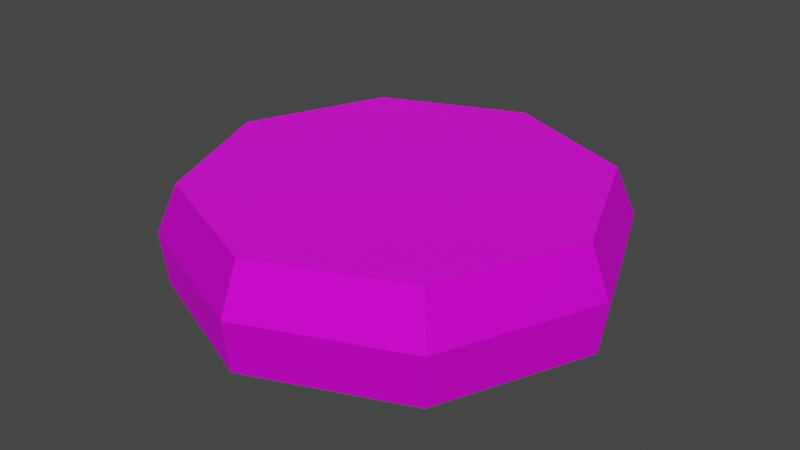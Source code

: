 # Source: ice_mountain_squart.blend  (saved by Blender 4.1.24; exported with 4.5.12 LTS)
import bpy
from mathutils import Matrix  # noqa: F401  (used for matrix-valued properties, if any)

bpy.ops.wm.read_factory_settings(use_empty=True)
scene = bpy.context.scene
scene.name = 'Scene'

# ---- images (referenced by path relative to the original .blend; pixels are not part of the script)
import os
ASSET_DIR = os.environ.get("B2B_ASSET_DIR", "")  # directory of the original .blend (textures are referenced by path, not embedded)
HERE = os.path.dirname(os.path.abspath(__file__))  # packed textures are extracted next to this script under _unpacked/

def load_image(name, relpath, width, height, colorspace="sRGB"):
    """Load a texture the original file referenced (path relative to the .blend, or extracted next to this script)."""
    p = next((c for c in (os.path.join(HERE, relpath), os.path.join(ASSET_DIR, relpath)) if relpath and os.path.exists(c)), "")
    if p:
        img = bpy.data.images.load(p, check_existing=True)
        img.name = name
    else:  # same state as the original file: an image datablock whose file is absent (Cycles renders it pink)
        img = bpy.data.images.new(name, width, height)
        img.source = "FILE"
        img.filepath = "//" + (relpath or name)
    img.colorspace_settings.name = colorspace
    return img
img_icefloor_png = load_image('Icefloor.png', 'Icefloor.png', 1024, 1024, 'sRGB')
img_diffuse7_png = load_image('diffuse7.png', 'diffuse7.png', 1024, 1024, 'sRGB')

# ---- materials (node trees are filled in below, after node groups)
mat_sleet = bpy.data.materials.new('Sleet')
mat_sleet.alpha_threshold = 0.0
mat_sleet.use_transparent_shadow = False
mat_sleet.roughness = 0.5
mat_sleet.line_color = (0.0, 0.0, 0.0, 1.0)
mat_snow = bpy.data.materials.new('Snow')
mat_snow.use_transparent_shadow = False

# ---- material node trees
mat_sleet.use_nodes = True; mat_sleet.node_tree.nodes.clear()
_N = mat_sleet.node_tree.nodes; _L = mat_sleet.node_tree.links
n0 = _N.new('ShaderNodeOutputMaterial'); n0.name = 'Material Output'; n0.location = (300, 300)
n1 = _N.new('ShaderNodeBsdfPrincipled'); n1.name = 'Principled BSDF'; n1.location = (10, 300)
n1.inputs[1].default_value = 0.7692
n1.inputs[2].default_value = 0.8077
n1.inputs[3].default_value = 1.45
n2 = _N.new('ShaderNodeTexImage'); n2.name = 'Image Texture'; n2.location = (-280, 280)
n2.image = img_icefloor_png
_L.new(n1.outputs[0], n0.inputs[0])
_L.new(n2.outputs[0], n1.inputs[0])
n0.is_active_output = True
mat_snow.use_nodes = True; mat_snow.node_tree.nodes.clear()
_N = mat_snow.node_tree.nodes; _L = mat_snow.node_tree.links
n0 = _N.new('ShaderNodeBsdfPrincipled'); n0.name = 'Principled BSDF'; n0.location = (10, 300)
n0.inputs[3].default_value = 1.45
n1 = _N.new('ShaderNodeOutputMaterial'); n1.name = 'Material Output'; n1.location = (300, 300)
n2 = _N.new('ShaderNodeTexImage'); n2.name = 'Image Texture'; n2.location = (-280, 280)
n2.image = img_diffuse7_png
_L.new(n0.outputs[0], n1.inputs[0])
_L.new(n2.outputs[0], n0.inputs[0])
n1.is_active_output = True

# ---- world
world_world = bpy.data.worlds.new('World'); scene.world = world_world
world_world.use_nodes = True; world_world.node_tree.nodes.clear()
_N = world_world.node_tree.nodes; _L = world_world.node_tree.links
n0 = _N.new('ShaderNodeOutputWorld'); n0.name = 'World Output'; n0.location = (300, 300)
n1 = _N.new('ShaderNodeBackground'); n1.name = 'Background'; n1.location = (10, 300)
n1.inputs[0].default_value = (0.05088, 0.05088, 0.05088, 1.0)
_L.new(n1.outputs[0], n0.inputs[0])
n0.is_active_output = True
world_world.color = (0.05088, 0.05088, 0.05088)
world_world.use_sun_shadow = False
world_world.sun_shadow_jitter_overblur = 0.0

# ---- meshes
me_cylinder = bpy.data.meshes.new('Cylinder')
me_cylinder.from_pydata([(0.0, 4.459, 0.0), (-8.604e-10, 4.588, 1.083), (3.153, 3.153, 0.0), (3.244, 3.244, 1.083), (4.459, 0.0, 0.0), (4.588, 0.0, 1.083), (3.153, -3.153, 0.0), (3.244, -3.244, 1.083), (0.0, -4.459, 0.0), (-8.604e-10, -4.588, 1.083), (-3.153, -3.153, 0.0), (-3.244, -3.244, 1.083), (-4.459, 0.0, 0.0), (-4.588, 0.0, 1.083), (-3.153, 3.153, 0.0), (-3.244, 3.244, 1.083), (2.946, 2.946, 2.094), (2.364e-08, 4.167, 2.094), (4.167, 1.015e-08, 2.094), (2.946, -2.946, 2.094), (2.364e-08, -4.167, 2.094), (-2.946, -2.946, 2.094), (-4.167, 1.015e-08, 2.094), (-2.946, 2.946, 2.094)], [], [(0, 1, 3, 2), (2, 3, 5, 4), (4, 5, 7, 6), (6, 7, 9, 8), (8, 9, 11, 10), (10, 11, 13, 12), (15, 13, 22, 23), (12, 13, 15, 14), (14, 15, 1, 0), (0, 2, 4, 6, 8, 10, 12, 14), (16, 17, 23, 22, 21, 20, 19, 18), (5, 3, 16, 18), (11, 9, 20, 21), (1, 15, 23, 17), (3, 1, 17, 16), (7, 5, 18, 19), (13, 11, 21, 22), (9, 7, 19, 20)])
me_cylinder.polygons.foreach_set('material_index', [0, 0, 0, 0, 0, 0, 0, 0, 0, 0, 1, 0, 0, 0, 0, 0, 0, 0])
_uv = me_cylinder.uv_layers.new(name='UVMap')
_uv.uv.foreach_set('vector', [1.0, 1.0, 1.0, 1.0, 0.763, 0.8536, 0.9473, 0.8536, 0.9473, 0.8536, 0.763, 0.8536, 0.7592, 0.5, 0.928, 0.5, 0.928, 0.5, 0.7592, 0.5, 0.763, 0.1464, 0.9473, 0.1464, 0.9473, 0.1464, 0.763, 0.1464, 1.0, 0.0, 1.0, 5.96e-08, 0.0, 5.96e-08, 0.0, 0.0, 0.237, 0.1464, 0.05267, 0.1464, 0.05267, 0.1464, 0.237, 0.1464, 0.2408, 0.5, 0.07199, 0.5, 0.237, 0.8536, 0.2408, 0.5, 0.448, 0.5, 0.4626, 0.7465, 0.07199, 0.5, 0.2408, 0.5, 0.237, 0.8536, 0.05267, 0.8536, 0.05267, 0.8536, 0.237, 0.8536, 0.0, 1.0, 0.0, 1.0, 0.4909, 0.4901, 0.4909, 0.4904, 0.4909, 0.4903, 0.4914, 0.4898, 0.4921, 0.4897, 0.4923, 0.4898, 0.4921, 0.4896, 0.4904, 0.4874, 0.4197, 0.4197, 0.25, 0.49, 0.08029, 0.4197, 0.01, 0.25, 0.08029, 0.08029, 0.25, 0.01, 0.4197, 0.08029, 0.49, 0.25, 0.7592, 0.5, 0.763, 0.8536, 0.5374, 0.7465, 0.552, 0.5, 0.237, 0.1464, 0.0, 0.0, 0.5, 0.1514, 0.4626, 0.2535, 0.0, 1.0, 0.237, 0.8536, 0.4626, 0.7465, 0.5, 0.8486, 0.763, 0.8536, 1.0, 1.0, 0.5, 0.8486, 0.5374, 0.7465, 0.763, 0.1464, 0.7592, 0.5, 0.552, 0.5, 0.5374, 0.2535, 0.2408, 0.5, 0.237, 0.1464, 0.4626, 0.2535, 0.448, 0.5, 1.0, 0.0, 0.763, 0.1464, 0.5374, 0.2535, 0.5, 0.1514])
me_cylinder.materials.append(mat_sleet)
me_cylinder.materials.append(mat_snow)
me_cylinder.update()

# ---- objects
ob_mountain_col = bpy.data.objects.new('Mountain-col', me_cylinder)

# ---- transforms, parenting, visibility, modifiers, constraints
ob_mountain_col.location = (0.0, 0.0, 0.0)
_m = ob_mountain_col.modifiers.new('Triangulate', 'TRIANGULATE')

# ---- collection membership
scene.collection.objects.link(ob_mountain_col)

# ---- scene / render settings (as saved in the file)
scene.frame_start = 1; scene.frame_end = 250; scene.frame_set(1)
scene.render.engine = 'BLENDER_EEVEE_NEXT'
scene.cycles.sampling_pattern = 'TABULATED_SOBOL'
scene.eevee.ray_tracing_options.trace_max_roughness = 0.0
scene.view_settings.view_transform = 'Filmic'
bpy.context.view_layer.update()

# ---- added for rendering (the .blend has no active camera and no usable light): camera, sun
cam_auto = bpy.data.cameras.new('AutoCamera')
cam_auto.lens = 50.0
cam_auto.sensor_width = 36.0
cam_auto.clip_end = 1000.0
ob_auto_camera = bpy.data.objects.new('AutoCamera', cam_auto)
scene.collection.objects.link(ob_auto_camera)
ob_auto_camera.location = (12.1622, -14.5946, 10.7768)
ob_auto_camera.rotation_euler = (1.09748, -7.21219e-08, 0.694738)
scene.camera = ob_auto_camera
light_auto_sun = bpy.data.lights.new('AutoSun', 'SUN')
light_auto_sun.energy = 3.0
light_auto_sun.angle = 0.0523599
ob_auto_sun = bpy.data.objects.new('AutoSun', light_auto_sun)
scene.collection.objects.link(ob_auto_sun)
ob_auto_sun.rotation_euler = (0.872665, 0.174533, 0.523599)
bpy.context.view_layer.update()
